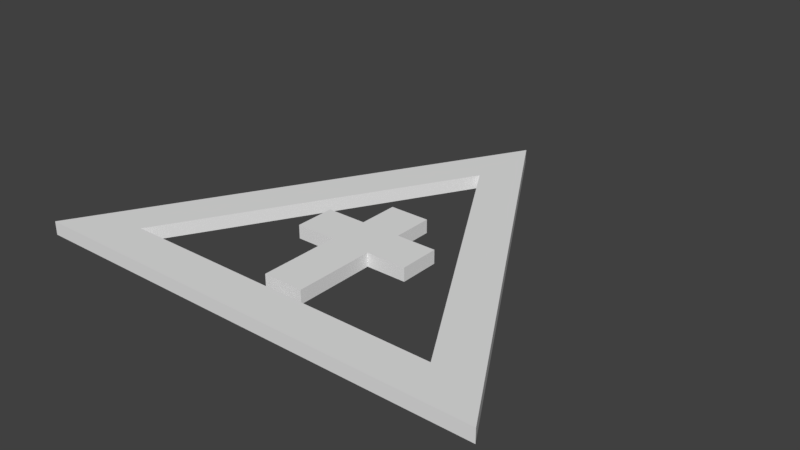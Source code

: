 # Source: cross-triangle.blend  (saved by Blender 2.77.0; exported with 4.5.12 LTS)
import bpy
from mathutils import Matrix  # noqa: F401  (used for matrix-valued properties, if any)

bpy.ops.wm.read_factory_settings(use_empty=True)
scene = bpy.context.scene
scene.name = 'Scene'

# ---- collections
col_collection_1 = bpy.data.collections.new('Collection 1'); scene.collection.children.link(col_collection_1)

# ---- world
world_world = bpy.data.worlds.new('World'); scene.world = world_world
world_world.color = (0.05088, 0.05088, 0.05088)
world_world.use_sun_shadow = False
world_world.sun_shadow_jitter_overblur = 0.0
world_world.cycles.sampling_method = 'MANUAL'

# ---- meshes
me_cube_006 = bpy.data.meshes.new('Cube.006')
me_cube_006.from_pydata([(-0.375, -1.875, 0.375), (-0.375, -0.375, 0.375), (-0.375, -0.375, 0.1235), (-0.375, -1.875, 0.1235), (0.375, -1.875, 0.375), (0.375, -1.875, 0.1235), (0.375, -0.375, 0.375), (0.375, -0.375, 0.1235), (-0.375, 0.375, 0.375), (-0.375, 1.125, 0.375), (-0.375, 1.125, 0.1235), (-0.375, 0.375, 0.1235), (0.375, 0.375, 0.375), (0.375, 1.125, 0.375), (0.375, 1.125, 0.1235), (0.375, 0.375, 0.1235), (-1.125, -0.375, 0.375), (-1.125, 0.375, 0.375), (-1.125, 0.375, 0.1235), (-1.125, -0.375, 0.1235), (1.125, 0.375, 0.375), (1.125, 0.375, 0.1235), (1.125, -0.375, 0.375), (1.125, -0.375, 0.1235)], [], [(0, 1, 2, 3), (4, 0, 3, 5), (4, 6, 1, 0), (3, 2, 7, 5), (6, 4, 5, 7), (8, 9, 10, 11), (12, 13, 9, 8), (9, 13, 14, 10), (11, 10, 14, 15), (13, 12, 15, 14), (2, 11, 15, 7), (6, 12, 8, 1), (16, 17, 18, 19), (1, 16, 19, 2), (8, 17, 16, 1), (17, 8, 11, 18), (19, 18, 11, 2), (12, 20, 21, 15), (22, 20, 12, 6), (20, 22, 23, 21), (15, 21, 23, 7), (22, 6, 7, 23)])
me_cube_006.use_remesh_preserve_volume = False
me_cube_006.use_remesh_preserve_attributes = False
me_cube_006.use_mirror_vertex_groups = False
me_cube_006.update()
me_cube_005 = bpy.data.meshes.new('Cube.005')
me_cube_005.from_pydata([(-1.125, -0.375, 0.375), (-1.125, 0.375, 0.375), (-1.125, 0.375, 0.1235), (-1.125, -0.375, 0.1235), (-0.375, -0.375, 0.375), (-0.375, -0.375, 0.1235), (-0.375, 0.375, 0.375), (-0.375, 0.375, 0.1235), (0.375, 0.375, 0.375), (1.125, 0.375, 0.375), (1.125, 0.375, 0.1235), (0.375, 0.375, 0.1235), (1.125, -0.375, 0.375), (0.375, -0.375, 0.375), (1.125, -0.375, 0.1235), (0.375, -0.375, 0.1235), (-0.375, -1.125, 0.375), (-0.375, -1.125, 0.1235), (0.375, -1.125, 0.375), (0.375, -1.125, 0.1235), (-0.375, 1.125, 0.375), (-0.375, 1.125, 0.1235), (0.375, 1.125, 0.375), (0.375, 1.125, 0.1235)], [], [(0, 1, 2, 3), (4, 0, 3, 5), (6, 1, 0, 4), (1, 6, 7, 2), (3, 2, 7, 5), (8, 9, 10, 11), (12, 9, 8, 13), (9, 12, 14, 10), (11, 10, 14, 15), (12, 13, 15, 14), (7, 11, 15, 5), (8, 6, 4, 13), (16, 4, 5, 17), (18, 16, 17, 19), (18, 13, 4, 16), (17, 5, 15, 19), (13, 18, 19, 15), (6, 20, 21, 7), (8, 22, 20, 6), (20, 22, 23, 21), (7, 21, 23, 11), (22, 8, 11, 23)])
me_cube_005.use_remesh_preserve_volume = False
me_cube_005.use_remesh_preserve_attributes = False
me_cube_005.use_mirror_vertex_groups = False
me_cube_005.update()
me_cube_003 = bpy.data.meshes.new('Cube.003')
me_cube_003.from_pydata([(-0.375, -1.436, 0.125), (-0.375, -0.1358, 0.125), (-0.375, -0.1358, -0.125), (-0.375, -1.436, -0.125), (0.375, -1.436, 0.125), (0.375, -1.436, -0.125), (0.375, -0.1358, 0.125), (0.375, -0.1358, -0.125), (-0.375, 0.6142, 0.125), (-0.375, 1.914, 0.125), (-0.375, 1.914, -0.125), (-0.375, 0.6142, -0.125), (0.375, 0.6142, 0.125), (0.375, 1.914, 0.125), (0.375, 1.914, -0.125), (0.375, 0.6142, -0.125), (-1.675, -0.1358, 0.125), (-1.675, 0.6142, 0.125), (-1.675, 0.6142, -0.125), (-1.675, -0.1358, -0.125), (1.675, 0.6142, 0.125), (1.675, 0.6142, -0.125), (1.675, -0.1358, 0.125), (1.675, -0.1358, -0.125)], [], [(0, 1, 2, 3), (4, 0, 3, 5), (4, 6, 1, 0), (3, 2, 7, 5), (6, 4, 5, 7), (8, 9, 10, 11), (12, 13, 9, 8), (9, 13, 14, 10), (11, 10, 14, 15), (13, 12, 15, 14), (2, 11, 15, 7), (6, 12, 8, 1), (16, 17, 18, 19), (1, 16, 19, 2), (8, 17, 16, 1), (17, 8, 11, 18), (19, 18, 11, 2), (12, 20, 21, 15), (22, 20, 12, 6), (20, 22, 23, 21), (15, 21, 23, 7), (22, 6, 7, 23)])
me_cube_003.use_remesh_preserve_volume = False
me_cube_003.use_remesh_preserve_attributes = False
me_cube_003.use_mirror_vertex_groups = False
me_cube_003.update()
me_circle_002 = bpy.data.meshes.new('Circle.002')
me_circle_002.from_pydata([(0.0, 3.5, 0.0), (-3.031, -1.75, 0.0), (3.031, -1.75, 0.0), (0.0, 5.0, 0.0), (-4.33, -2.5, 0.0), (4.33, -2.5, 0.0), (3.031, -1.75, 0.0), (-3.031, -1.75, 0.0), (4.33, -2.5, 0.0), (-4.33, -2.5, 0.0), (-3.031, -1.75, 0.25), (0.0, 3.5, 0.25), (3.031, -1.75, 0.25), (-4.33, -2.5, 0.25), (0.0, 5.0, 0.25), (4.33, -2.5, 0.25), (3.031, -1.75, 0.25), (-3.031, -1.75, 0.25), (4.33, -2.5, 0.25), (-4.33, -2.5, 0.25)], [], [(2, 5, 8, 6), (2, 0, 3, 5), (0, 1, 4, 3), (7, 6, 8, 9), (1, 2, 6, 7), (4, 1, 7, 9), (5, 4, 9, 8), (12, 16, 18, 15), (12, 15, 14, 11), (11, 14, 13, 10), (17, 19, 18, 16), (10, 17, 16, 12), (13, 19, 17, 10), (15, 18, 19, 13), (3, 14, 15, 5), (4, 13, 14, 3), (1, 10, 12, 2), (5, 15, 13, 4), (2, 12, 11, 0), (0, 11, 10, 1)])
me_circle_002.use_remesh_preserve_volume = False
me_circle_002.use_remesh_preserve_attributes = False
me_circle_002.use_mirror_vertex_groups = False
me_circle_002.update()

# ---- objects
ob_calvery = bpy.data.objects.new('Calvery', me_cube_006)
ob_elemental = bpy.data.objects.new('Elemental', me_cube_005)
ob_cross = bpy.data.objects.new('Cross', me_cube_003)
ob_circle = bpy.data.objects.new('Circle', me_circle_002)

# ---- transforms, parenting, visibility, modifiers, constraints
ob_calvery.location = (0.0, 0.375, -0.1237)
ob_calvery.lineart.crease_threshold = 0.0
ob_elemental.location = (0.0, 0.0, -0.1237)
ob_elemental.hide_viewport = True
ob_elemental.hide_select = True
ob_elemental.hide_render = True
ob_elemental.lineart.crease_threshold = 0.0
ob_cross.location = (0.0, -0.1818, 0.125)
ob_cross.hide_viewport = True
ob_cross.hide_select = True
ob_cross.hide_render = True
ob_cross.lineart.crease_threshold = 0.0
ob_circle.location = (0.0, 0.0, 0.0)
ob_circle.lineart.crease_threshold = 0.0

# ---- collection membership
col_collection_1.objects.link(ob_calvery)
col_collection_1.objects.link(ob_elemental)
col_collection_1.objects.link(ob_cross)
col_collection_1.objects.link(ob_circle)

# ---- scene / render settings (as saved in the file)
scene.frame_start = 1; scene.frame_end = 250; scene.frame_set(1)
scene.render.engine = 'BLENDER_EEVEE_NEXT'
scene.render.resolution_percentage = 50
scene.render.dither_intensity = 0.0
scene.cycles.use_denoising = False
scene.cycles.samples = 128
scene.cycles.sampling_pattern = 'TABULATED_SOBOL'
scene.cycles.light_sampling_threshold = 0.0
scene.cycles.use_adaptive_sampling = False
scene.cycles.use_light_tree = False
scene.cycles.blur_glossy = 0.0
scene.cycles.sample_clamp_indirect = 0.0
scene.view_settings.view_transform = 'Standard'
bpy.context.view_layer.update()

# ---- added for rendering (the .blend has no active camera and no usable light): camera, sun
cam_auto = bpy.data.cameras.new('AutoCamera')
cam_auto.lens = 50.0
cam_auto.sensor_width = 36.0
cam_auto.clip_end = 1000.0
ob_auto_camera = bpy.data.objects.new('AutoCamera', cam_auto)
scene.collection.objects.link(ob_auto_camera)
ob_auto_camera.location = (10.6023, -11.4728, 8.60739)
ob_auto_camera.rotation_euler = (1.09748, -7.21219e-08, 0.694738)
scene.camera = ob_auto_camera
light_auto_sun = bpy.data.lights.new('AutoSun', 'SUN')
light_auto_sun.energy = 3.0
light_auto_sun.angle = 0.0523599
ob_auto_sun = bpy.data.objects.new('AutoSun', light_auto_sun)
scene.collection.objects.link(ob_auto_sun)
ob_auto_sun.rotation_euler = (0.872665, 0.174533, 0.523599)
bpy.context.view_layer.update()
